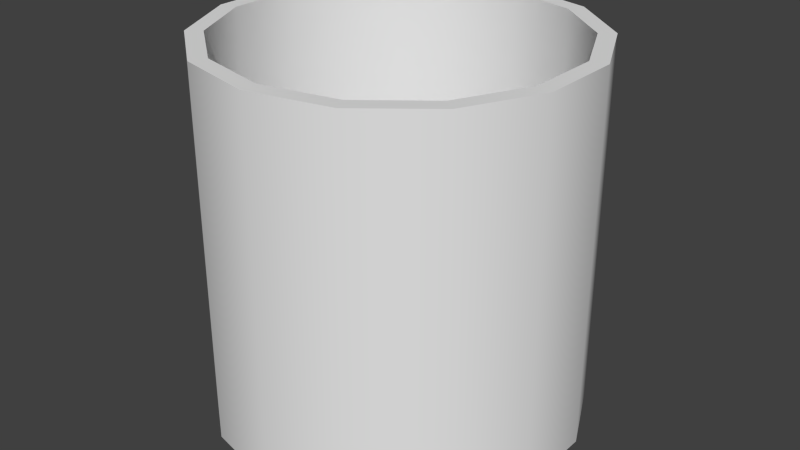 # Source: tube.blend  (saved by Blender 2.75.0; exported with 4.5.12 LTS)
import bpy
from mathutils import Matrix  # noqa: F401  (used for matrix-valued properties, if any)

bpy.ops.wm.read_factory_settings(use_empty=True)
scene = bpy.context.scene
scene.name = 'Scene'

# ---- collections
col_collection_1 = bpy.data.collections.new('Collection 1'); scene.collection.children.link(col_collection_1)

# ---- world
world_world = bpy.data.worlds.new('World'); scene.world = world_world
world_world.color = (0.05088, 0.05088, 0.05088)
world_world.use_sun_shadow = False
world_world.sun_shadow_jitter_overblur = 0.0
world_world.cycles.sampling_method = 'MANUAL'
world_world.cycles.sample_map_resolution = 256

# ---- meshes
me_cylinder_004 = bpy.data.meshes.new('Cylinder.004')
me_cylinder_004.from_pydata([(0.0, 1.0, -1.0), (0.0, 1.0, 1.0), (0.4339, 0.901, -1.0), (0.4339, 0.901, 1.0), (0.7818, 0.6235, -1.0), (0.7818, 0.6235, 1.0), (0.9749, 0.2225, -1.0), (0.9749, 0.2225, 1.0), (0.9749, -0.2225, -1.0), (0.9749, -0.2225, 1.0), (0.7818, -0.6235, -1.0), (0.7818, -0.6235, 1.0), (0.4339, -0.901, -1.0), (0.4339, -0.901, 1.0), (1.51e-07, -1.0, -1.0), (1.51e-07, -1.0, 1.0), (-0.4339, -0.901, -1.0), (-0.4339, -0.901, 1.0), (-0.7818, -0.6235, -1.0), (-0.7818, -0.6235, 1.0), (-0.9749, -0.2225, -1.0), (-0.9749, -0.2225, 1.0), (-0.9749, 0.2225, -1.0), (-0.9749, 0.2225, 1.0), (-0.7818, 0.6235, -1.0), (-0.7818, 0.6235, 1.0), (-0.4339, 0.901, -1.0), (-0.4339, 0.901, 1.0), (0.0, 0.9088, -1.0), (0.0, 0.9088, 1.0), (0.3943, 0.8188, -1.0), (0.3943, 0.8188, 1.0), (0.7105, 0.5666, -1.0), (0.7105, 0.5666, 1.0), (0.886, 0.2022, -1.0), (0.886, 0.2022, 1.0), (0.886, -0.2022, -1.0), (0.886, -0.2022, 1.0), (0.7105, -0.5666, -1.0), (0.7105, -0.5666, 1.0), (0.3943, -0.8188, -1.0), (0.3943, -0.8188, 1.0), (1.372e-07, -0.9088, -1.0), (1.372e-07, -0.9088, 1.0), (-0.3943, -0.8188, -1.0), (-0.3943, -0.8188, 1.0), (-0.7105, -0.5666, -1.0), (-0.7105, -0.5666, 1.0), (-0.886, -0.2022, -1.0), (-0.886, -0.2022, 1.0), (-0.886, 0.2022, -1.0), (-0.886, 0.2022, 1.0), (-0.7105, 0.5666, -1.0), (-0.7105, 0.5666, 1.0), (-0.3943, 0.8188, -1.0), (-0.3943, 0.8188, 1.0)], [], [(0, 2, 3, 1), (2, 4, 5, 3), (4, 6, 7, 5), (6, 8, 9, 7), (8, 10, 11, 9), (10, 12, 13, 11), (12, 14, 15, 13), (14, 16, 17, 15), (16, 18, 19, 17), (18, 20, 21, 19), (20, 22, 23, 21), (22, 24, 25, 23), (24, 26, 27, 25), (26, 0, 1, 27), (28, 29, 31, 30), (30, 31, 33, 32), (32, 33, 35, 34), (34, 35, 37, 36), (36, 37, 39, 38), (38, 39, 41, 40), (40, 41, 43, 42), (42, 43, 45, 44), (44, 45, 47, 46), (46, 47, 49, 48), (48, 49, 51, 50), (50, 51, 53, 52), (52, 53, 55, 54), (54, 55, 29, 28), (5, 33, 35, 7), (23, 51, 53, 25), (16, 44, 42, 14), (15, 43, 45, 17), (8, 36, 34, 6), (26, 54, 52, 24), (7, 35, 37, 9), (25, 53, 55, 27), (18, 46, 44, 16), (17, 45, 47, 19), (10, 38, 36, 8), (0, 28, 54, 26), (2, 30, 28, 0), (9, 37, 39, 11), (27, 55, 29, 1), (20, 48, 46, 18), (1, 29, 31, 3), (19, 47, 49, 21), (12, 40, 38, 10), (11, 39, 41, 13), (4, 32, 30, 2), (22, 50, 48, 20), (3, 31, 33, 5), (21, 49, 51, 23), (14, 42, 40, 12), (13, 41, 43, 15), (6, 34, 32, 4), (24, 52, 50, 22)])
me_cylinder_004.polygons.foreach_set('use_smooth', [True] * 56)
_k = set([(0, 2), (0, 26), (1, 3), (1, 27), (2, 4), (3, 5), (4, 6), (5, 7), (6, 8), (7, 9), (8, 10), (9, 11), (10, 12), (11, 13), (12, 14), (13, 15), (14, 16), (15, 17), (16, 18), (17, 19), (18, 20), (19, 21), (20, 22), (21, 23), (22, 24), (23, 25), (24, 26), (25, 27), (28, 30), (28, 54), (29, 31), (29, 55), (30, 32), (31, 33), (32, 34), (33, 35), (34, 36), (35, 37), (36, 38), (37, 39), (38, 40), (39, 41), (40, 42), (41, 43), (42, 44), (43, 45), (44, 46), (45, 47), (46, 48), (47, 49), (48, 50), (49, 51), (50, 52), (51, 53), (52, 54), (53, 55)])
me_cylinder_004.attributes.new('sharp_edge', 'BOOLEAN', 'EDGE').data.foreach_set('value', [ (min(e.vertices), max(e.vertices)) in _k for e in me_cylinder_004.edges])
_uv = me_cylinder_004.uv_layers.new(name='UVMap')
_uv.uv.foreach_set('vector', [-1.5, 6.109e-06, -1.214, 5.454e-06, -1.214, 1.0, -1.5, 1.0, -1.214, 5.454e-06, -0.9286, 4.888e-06, -0.9286, 1.0, -1.214, 1.0, -0.9286, 4.888e-06, -0.6429, 4.321e-06, -0.6429, 1.0, -0.9286, 1.0, -0.6429, 4.321e-06, -0.3571, 3.785e-06, -0.3571, 1.0, -0.6429, 1.0, -0.3571, 3.785e-06, -0.07143, 3.308e-06, -0.07143, 1.0, -0.3571, 1.0, -0.07143, 3.308e-06, 0.2143, 2.742e-06, 0.2143, 1.0, -0.07143, 1.0, 0.2143, 2.742e-06, 0.5, 2.295e-06, 0.5, 1.0, 0.2143, 1.0, 0.5, 2.295e-06, 0.7857, 1.997e-06, 0.7857, 1.0, 0.5, 1.0, 0.7857, 1.997e-06, 1.071, 1.55e-06, 1.071, 1.0, 0.7857, 1.0, 1.071, 1.55e-06, 1.357, 1.162e-06, 1.357, 1.0, 1.071, 1.0, 1.357, 1.162e-06, 1.643, 8.941e-07, 1.643, 1.0, 1.357, 1.0, 1.643, 8.941e-07, 1.929, 7.153e-07, 1.929, 1.0, 1.643, 1.0, 1.929, 7.153e-07, 2.214, 4.172e-07, 2.214, 1.0, 1.929, 1.0, 2.214, 4.172e-07, 2.5, 4.172e-07, 2.5, 1.0, 2.214, 1.0, 2.5, 0.0, 2.5, 1.0, 2.214, 1.0, 2.214, 1.013e-06, 2.214, 1.013e-06, 2.214, 1.0, 1.929, 1.0, 1.929, 2.116e-06, 1.929, 2.116e-06, 1.929, 1.0, 1.643, 1.0, 1.643, 2.921e-06, 1.643, 2.921e-06, 1.643, 1.0, 1.357, 1.0, 1.357, 3.695e-06, 1.357, 3.695e-06, 1.357, 1.0, 1.071, 1.0, 1.071, 4.47e-06, 1.071, 4.47e-06, 1.071, 1.0, 0.7857, 1.0, 0.7857, 4.888e-06, 0.7857, 4.888e-06, 0.7857, 1.0, 0.5, 1.0, 0.5, 5.275e-06, 0.5, 5.275e-06, 0.5, 1.0, 0.2143, 1.0, 0.2143, 5.722e-06, 0.2143, 5.722e-06, 0.2143, 1.0, -0.07143, 1.0, -0.07143, 5.931e-06, -0.07143, 5.931e-06, -0.07143, 1.0, -0.3571, 1.0, -0.3571, 6.109e-06, -0.3571, 6.109e-06, -0.3571, 1.0, -0.6429, 1.0, -0.6429, 6.109e-06, -0.6429, 6.109e-06, -0.6429, 1.0, -0.9286, 1.0, -0.9286, 6.199e-06, -0.9286, 6.199e-06, -0.9286, 1.0, -1.214, 1.0, -1.214, 6.318e-06, -1.214, 6.318e-06, -1.214, 1.0, -1.5, 1.0, -1.5, 6.378e-06, 0.8522, 0.01677, 0.8435, 0.03916, 0.7732, 0.03916, 0.7812, 0.01677, 0.2131, 0.01677, 0.2112, 0.03916, 0.141, 0.03916, 0.142, 0.01677, 0.5688, 0.0388, 0.5868, 0.0, 0.5153, 0.0, 0.4996, 0.0388, 0.4971, 0.01677, 0.4922, 0.03916, 0.422, 0.03916, 0.4261, 0.01677, 0.2918, 0.0388, 0.3008, 0.0, 0.2293, 0.0, 0.2226, 0.0388, 0.9296, 0.0388, 0.9296, 0.0, 0.8727, 0.0, 0.8458, 0.0388, 0.7812, 0.01677, 0.7732, 0.03916, 0.703, 0.03916, 0.7102, 0.01677, 0.142, 0.01677, 0.141, 0.03916, 0.07073, 0.03916, 0.07102, 0.01677, 0.6381, 0.0388, 0.6582, 0.0, 0.5868, 0.0, 0.5688, 0.0388, 0.4261, 0.01677, 0.422, 0.03916, 0.3517, 0.03916, 0.3551, 0.01677, 0.3611, 0.0388, 0.3723, 0.0, 0.3008, 0.0, 0.2918, 0.0388, 1.0, 0.0388, 1.0, 0.0, 0.9296, 0.0, 0.9296, 0.0388, 0.08411, 0.0388, 0.08634, 0.0, 0.0, 0.0, 8.941e-08, 0.0388, 0.7102, 0.01677, 0.703, 0.03916, 0.6327, 0.03916, 0.6392, 0.01677, 0.07102, 0.01677, 0.07073, 0.03916, -2.794e-09, 0.03916, -3.26e-08, 0.01677, 0.7073, 0.0388, 0.7297, 0.0, 0.6582, 0.0, 0.6381, 0.0388, 1.0, 0.01677, 1.0, 0.03916, 0.9137, 0.03916, 0.9232, 0.01677, 0.3551, 0.01677, 0.3517, 0.03916, 0.2815, 0.03916, 0.2841, 0.01677, 0.4303, 0.0388, 0.4438, 0.0, 0.3723, 0.0, 0.3611, 0.0388, 0.6392, 0.01677, 0.6327, 0.03916, 0.5625, 0.03916, 0.5681, 0.01677, 0.1534, 0.0388, 0.1578, 0.0, 0.08634, 0.0, 0.08411, 0.0388, 0.7766, 0.0388, 0.8012, 0.0, 0.7297, 0.0, 0.7073, 0.0388, 0.9232, 0.01677, 0.9137, 0.03916, 0.8435, 0.03916, 0.8522, 0.01677, 0.2841, 0.01677, 0.2815, 0.03916, 0.2112, 0.03916, 0.2131, 0.01677, 0.4996, 0.0388, 0.5153, 0.0, 0.4438, 0.0, 0.4303, 0.0388, 0.5681, 0.01677, 0.5625, 0.03916, 0.4922, 0.03916, 0.4971, 0.01677, 0.2226, 0.0388, 0.2293, 0.0, 0.1578, 0.0, 0.1534, 0.0388, 0.8458, 0.0388, 0.8727, 0.0, 0.8012, 0.0, 0.7766, 0.0388])
me_cylinder_004.use_remesh_preserve_volume = False
me_cylinder_004.use_remesh_preserve_attributes = False
me_cylinder_004.use_mirror_vertex_groups = False
me_cylinder_004.update()

# ---- objects
ob_cylinder = bpy.data.objects.new('Cylinder', me_cylinder_004)

# ---- transforms, parenting, visibility, modifiers, constraints
ob_cylinder.location = (0.0, 0.0, 0.0)
ob_cylinder.scale = (0.5, 0.5, 0.5)
ob_cylinder.lineart.crease_threshold = 0.0

# ---- collection membership
col_collection_1.objects.link(ob_cylinder)

# ---- scene / render settings (as saved in the file)
scene.frame_start = 1; scene.frame_end = 250; scene.frame_set(123)
scene.render.engine = 'BLENDER_EEVEE_NEXT'
scene.render.resolution_percentage = 50
scene.render.dither_intensity = 0.0
scene.cycles.use_denoising = False
scene.cycles.samples = 10
scene.cycles.sampling_pattern = 'TABULATED_SOBOL'
scene.cycles.light_sampling_threshold = 0.0
scene.cycles.use_adaptive_sampling = False
scene.cycles.use_light_tree = False
scene.cycles.blur_glossy = 0.0
scene.cycles.pixel_filter_type = 'GAUSSIAN'
scene.cycles.sample_clamp_indirect = 0.0
scene.view_settings.view_transform = 'Standard'
bpy.context.view_layer.update()

# ---- added for rendering (the .blend has no active camera and no usable light): camera, sun
cam_auto = bpy.data.cameras.new('AutoCamera')
cam_auto.lens = 50.0
cam_auto.sensor_width = 36.0
cam_auto.clip_end = 1000.0
ob_auto_camera = bpy.data.objects.new('AutoCamera', cam_auto)
scene.collection.objects.link(ob_auto_camera)
ob_auto_camera.location = (1.58926, -1.90711, 1.2714)
ob_auto_camera.rotation_euler = (1.09748, -7.21219e-08, 0.694738)
scene.camera = ob_auto_camera
light_auto_sun = bpy.data.lights.new('AutoSun', 'SUN')
light_auto_sun.energy = 3.0
light_auto_sun.angle = 0.0523599
ob_auto_sun = bpy.data.objects.new('AutoSun', light_auto_sun)
scene.collection.objects.link(ob_auto_sun)
ob_auto_sun.rotation_euler = (0.872665, 0.174533, 0.523599)
bpy.context.view_layer.update()
